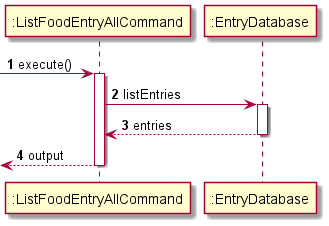

The diagram above was rendered by PlantUML. Its source (embedded in the PNG):
@startuml
'https://plantuml.com/sequence-diagram

autonumber

-> ":ListFoodEntryAllCommand": execute()
activate ":ListFoodEntryAllCommand"

    ":ListFoodEntryAllCommand" -> ":EntryDatabase" : listEntries
    activate ":EntryDatabase"
    return entries

return output

@enduml